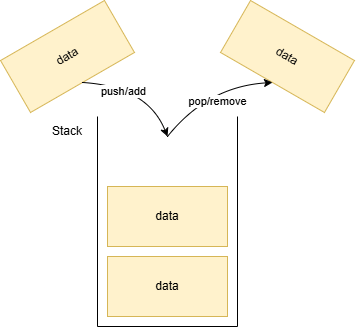

The diagram above was exported from draw.io. Its source (the exported page's mxGraphModel, read from the mxfile embedded in the PNG):
<mxGraphModel dx="736" dy="405" grid="1" gridSize="10" guides="1" tooltips="1" connect="1" arrows="1" fold="1" page="1" pageScale="1" pageWidth="850" pageHeight="1100" math="0" shadow="0">
  <root>
    <mxCell id="0" />
    <mxCell id="1" parent="0" />
    <mxCell id="JvuxAhPHc7Og0eOCGm09-23" edge="1" parent="1" style="endArrow=none;html=1;rounded=0;" value="">
      <mxGeometry height="50" relative="1" width="50" as="geometry">
        <mxPoint x="160" y="330" as="sourcePoint" />
        <mxPoint x="160" y="120" as="targetPoint" />
      </mxGeometry>
    </mxCell>
    <mxCell id="JvuxAhPHc7Og0eOCGm09-24" parent="1" style="rounded=0;whiteSpace=wrap;html=1;fillColor=#fff2cc;strokeColor=#d6b656;" value="data" vertex="1">
      <mxGeometry height="60" width="120" x="170" y="260" as="geometry" />
    </mxCell>
    <mxCell id="JvuxAhPHc7Og0eOCGm09-25" edge="1" parent="1" style="endArrow=none;html=1;rounded=0;" value="">
      <mxGeometry height="50" relative="1" width="50" as="geometry">
        <mxPoint x="300" y="330" as="sourcePoint" />
        <mxPoint x="300" y="120" as="targetPoint" />
      </mxGeometry>
    </mxCell>
    <mxCell id="JvuxAhPHc7Og0eOCGm09-26" edge="1" parent="1" style="endArrow=none;html=1;rounded=0;" value="">
      <mxGeometry height="50" relative="1" width="50" as="geometry">
        <mxPoint x="160" y="330" as="sourcePoint" />
        <mxPoint x="300" y="330" as="targetPoint" />
      </mxGeometry>
    </mxCell>
    <mxCell id="JvuxAhPHc7Og0eOCGm09-27" parent="1" style="rounded=0;whiteSpace=wrap;html=1;fillColor=#fff2cc;strokeColor=#d6b656;" value="data" vertex="1">
      <mxGeometry height="60" width="120" x="170" y="190" as="geometry" />
    </mxCell>
    <mxCell id="JvuxAhPHc7Og0eOCGm09-28" parent="1" style="rounded=0;whiteSpace=wrap;html=1;rotation=-30;fillColor=#fff2cc;strokeColor=#d6b656;" value="data" vertex="1">
      <mxGeometry height="60" width="120" x="70" y="30" as="geometry" />
    </mxCell>
    <mxCell id="JvuxAhPHc7Og0eOCGm09-29" parent="1" style="rounded=0;whiteSpace=wrap;html=1;rotation=30;fillColor=#fff2cc;strokeColor=#d6b656;" value="data" vertex="1">
      <mxGeometry height="60" width="120" x="290.00152422706634" y="30.000762113533163" as="geometry" />
    </mxCell>
    <mxCell id="JvuxAhPHc7Og0eOCGm09-32" edge="1" parent="1" source="JvuxAhPHc7Og0eOCGm09-28" style="endArrow=classic;html=1;rounded=0;exitX=0.5;exitY=1;exitDx=0;exitDy=0;curved=1;" value="">
      <mxGeometry height="50" relative="1" width="50" as="geometry">
        <Array as="points">
          <mxPoint x="210" y="90" />
        </Array>
        <mxPoint x="260" y="160" as="sourcePoint" />
        <mxPoint x="230" y="140" as="targetPoint" />
      </mxGeometry>
    </mxCell>
    <mxCell id="JvuxAhPHc7Og0eOCGm09-34" connectable="0" parent="JvuxAhPHc7Og0eOCGm09-32" style="edgeLabel;html=1;align=center;verticalAlign=middle;resizable=0;points=[];" value="push/add" vertex="1">
      <mxGeometry relative="1" x="-0.3164" y="-6" as="geometry">
        <mxPoint as="offset" />
      </mxGeometry>
    </mxCell>
    <mxCell id="JvuxAhPHc7Og0eOCGm09-33" edge="1" parent="1" style="endArrow=classic;html=1;rounded=0;curved=1;horizontal=1;entryX=0.5;entryY=1;entryDx=0;entryDy=0;" target="JvuxAhPHc7Og0eOCGm09-29" value="">
      <mxGeometry height="50" relative="1" width="50" as="geometry">
        <Array as="points">
          <mxPoint x="270" y="90" />
        </Array>
        <mxPoint x="230" y="140" as="sourcePoint" />
        <mxPoint x="325" y="190" as="targetPoint" />
      </mxGeometry>
    </mxCell>
    <mxCell id="JvuxAhPHc7Og0eOCGm09-35" connectable="0" parent="JvuxAhPHc7Og0eOCGm09-33" style="edgeLabel;html=1;align=center;verticalAlign=middle;resizable=0;points=[];" value="pop/remove" vertex="1">
      <mxGeometry relative="1" x="0.1306" y="-15" as="geometry">
        <mxPoint as="offset" />
      </mxGeometry>
    </mxCell>
    <mxCell id="JvuxAhPHc7Og0eOCGm09-36" parent="1" style="text;html=1;whiteSpace=wrap;strokeColor=none;fillColor=none;align=center;verticalAlign=middle;rounded=0;" value="Stack" vertex="1">
      <mxGeometry height="30" width="60" x="100" y="120" as="geometry" />
    </mxCell>
  </root>
</mxGraphModel>